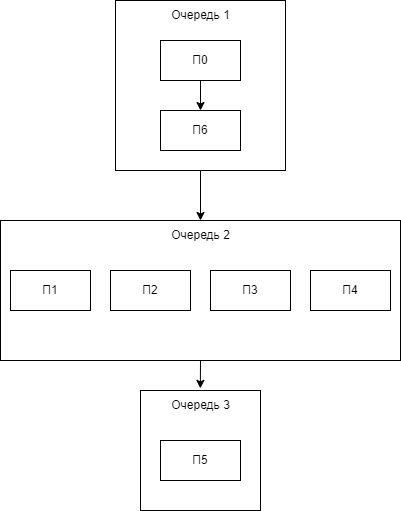

The diagram above was exported from draw.io. Its source (the exported page's mxGraphModel, read from the mxfile embedded in the PNG):
<mxGraphModel dx="1393" dy="789" grid="1" gridSize="10" guides="1" tooltips="1" connect="1" arrows="1" fold="1" page="1" pageScale="1" pageWidth="827" pageHeight="1169" math="0" shadow="0">
  <root>
    <mxCell id="0" />
    <mxCell id="1" parent="0" />
    <mxCell id="ns7Fa8jgBTWlXkQTGYJo-325" style="edgeStyle=orthogonalEdgeStyle;rounded=0;orthogonalLoop=1;jettySize=auto;html=1;exitX=0.5;exitY=1;exitDx=0;exitDy=0;entryX=0.5;entryY=0;entryDx=0;entryDy=0;" edge="1" parent="1" source="ns7Fa8jgBTWlXkQTGYJo-315" target="ns7Fa8jgBTWlXkQTGYJo-320">
      <mxGeometry relative="1" as="geometry" />
    </mxCell>
    <mxCell id="ns7Fa8jgBTWlXkQTGYJo-315" value="" style="whiteSpace=wrap;html=1;aspect=fixed;" vertex="1" parent="1">
      <mxGeometry x="250" y="40" width="170" height="170" as="geometry" />
    </mxCell>
    <mxCell id="ns7Fa8jgBTWlXkQTGYJo-316" value="Очередь 1" style="text;html=1;align=center;verticalAlign=middle;resizable=0;points=[];autosize=1;strokeColor=none;fillColor=none;" vertex="1" parent="1">
      <mxGeometry x="295" y="40" width="80" height="30" as="geometry" />
    </mxCell>
    <mxCell id="ns7Fa8jgBTWlXkQTGYJo-319" style="edgeStyle=orthogonalEdgeStyle;rounded=0;orthogonalLoop=1;jettySize=auto;html=1;exitX=0.5;exitY=1;exitDx=0;exitDy=0;entryX=0.5;entryY=0;entryDx=0;entryDy=0;" edge="1" parent="1" source="ns7Fa8jgBTWlXkQTGYJo-317" target="ns7Fa8jgBTWlXkQTGYJo-318">
      <mxGeometry relative="1" as="geometry" />
    </mxCell>
    <mxCell id="ns7Fa8jgBTWlXkQTGYJo-317" value="П0" style="rounded=0;whiteSpace=wrap;html=1;" vertex="1" parent="1">
      <mxGeometry x="295" y="80" width="80" height="40" as="geometry" />
    </mxCell>
    <mxCell id="ns7Fa8jgBTWlXkQTGYJo-318" value="П6" style="rounded=0;whiteSpace=wrap;html=1;" vertex="1" parent="1">
      <mxGeometry x="295" y="150" width="80" height="40" as="geometry" />
    </mxCell>
    <mxCell id="ns7Fa8jgBTWlXkQTGYJo-320" value="" style="whiteSpace=wrap;html=1;" vertex="1" parent="1">
      <mxGeometry x="135" y="260" width="400" height="140" as="geometry" />
    </mxCell>
    <mxCell id="ns7Fa8jgBTWlXkQTGYJo-321" value="П1" style="rounded=0;whiteSpace=wrap;html=1;" vertex="1" parent="1">
      <mxGeometry x="145" y="310" width="80" height="40" as="geometry" />
    </mxCell>
    <mxCell id="ns7Fa8jgBTWlXkQTGYJo-322" value="П2" style="rounded=0;whiteSpace=wrap;html=1;" vertex="1" parent="1">
      <mxGeometry x="245" y="310" width="80" height="40" as="geometry" />
    </mxCell>
    <mxCell id="ns7Fa8jgBTWlXkQTGYJo-323" value="П3" style="rounded=0;whiteSpace=wrap;html=1;" vertex="1" parent="1">
      <mxGeometry x="345" y="310" width="80" height="40" as="geometry" />
    </mxCell>
    <mxCell id="ns7Fa8jgBTWlXkQTGYJo-324" value="П4" style="rounded=0;whiteSpace=wrap;html=1;" vertex="1" parent="1">
      <mxGeometry x="445" y="310" width="80" height="40" as="geometry" />
    </mxCell>
    <mxCell id="ns7Fa8jgBTWlXkQTGYJo-326" value="Очередь 2" style="text;html=1;align=center;verticalAlign=middle;resizable=0;points=[];autosize=1;strokeColor=none;fillColor=none;" vertex="1" parent="1">
      <mxGeometry x="295" y="260" width="80" height="30" as="geometry" />
    </mxCell>
    <mxCell id="ns7Fa8jgBTWlXkQTGYJo-327" value="" style="whiteSpace=wrap;html=1;aspect=fixed;" vertex="1" parent="1">
      <mxGeometry x="275" y="430" width="120" height="120" as="geometry" />
    </mxCell>
    <mxCell id="ns7Fa8jgBTWlXkQTGYJo-328" value="П5" style="rounded=0;whiteSpace=wrap;html=1;" vertex="1" parent="1">
      <mxGeometry x="295" y="480" width="80" height="40" as="geometry" />
    </mxCell>
    <mxCell id="ns7Fa8jgBTWlXkQTGYJo-329" value="Очередь 3" style="text;html=1;align=center;verticalAlign=middle;resizable=0;points=[];autosize=1;strokeColor=none;fillColor=none;" vertex="1" parent="1">
      <mxGeometry x="295" y="430" width="80" height="30" as="geometry" />
    </mxCell>
    <mxCell id="ns7Fa8jgBTWlXkQTGYJo-330" style="edgeStyle=orthogonalEdgeStyle;rounded=0;orthogonalLoop=1;jettySize=auto;html=1;exitX=0.5;exitY=1;exitDx=0;exitDy=0;entryX=0.498;entryY=-0.071;entryDx=0;entryDy=0;entryPerimeter=0;" edge="1" parent="1" source="ns7Fa8jgBTWlXkQTGYJo-320" target="ns7Fa8jgBTWlXkQTGYJo-329">
      <mxGeometry relative="1" as="geometry" />
    </mxCell>
  </root>
</mxGraphModel>